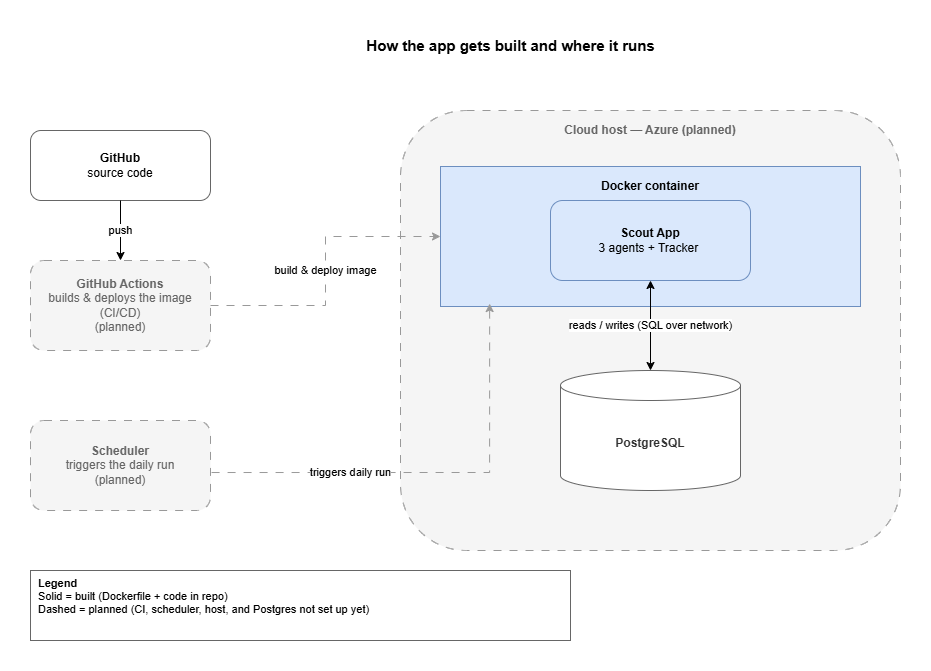

The diagram above was exported from draw.io. Its source (the exported page's mxGraphModel, read from the mxfile embedded in the PNG):
<mxGraphModel dx="1627" dy="969" grid="1" gridSize="10" guides="1" tooltips="1" connect="1" arrows="1" fold="1" page="1" pageScale="1" pageWidth="1100" pageHeight="850" math="0" shadow="0">
  <root>
    <mxCell id="0" />
    <mxCell id="1" parent="0" />
    <mxCell id="d_title" parent="1" style="text;html=1;align=center;verticalAlign=middle;fontSize=15;fontStyle=1;" value="How the app gets built and where it runs" vertex="1">
      <mxGeometry height="30" width="500" x="300" y="20" as="geometry" />
    </mxCell>
    <mxCell id="d_github" parent="1" style="rounded=1;whiteSpace=wrap;html=1;fillColor=#ffffff;strokeColor=#666666;" value="&lt;b&gt;GitHub&lt;/b&gt;&lt;br&gt;source code" vertex="1">
      <mxGeometry height="70" width="180" x="70" y="120" as="geometry" />
    </mxCell>
    <mxCell id="d_actions" parent="1" style="rounded=1;whiteSpace=wrap;html=1;dashed=1;dashPattern=8 8;strokeColor=#999999;fillColor=#f5f5f5;fontColor=#666666;" value="&lt;b&gt;GitHub Actions&lt;/b&gt;&lt;br&gt;builds &amp; deploys the image (CI/CD)&lt;br&gt;(planned)" vertex="1">
      <mxGeometry height="90" width="180" x="70" y="250" as="geometry" />
    </mxCell>
    <mxCell id="d_scheduler" parent="1" style="rounded=1;whiteSpace=wrap;html=1;dashed=1;dashPattern=8 8;strokeColor=#999999;fillColor=#f5f5f5;fontColor=#666666;" value="&lt;b&gt;Scheduler&lt;/b&gt;&lt;br&gt;triggers the daily run&lt;br&gt;(planned)" vertex="1">
      <mxGeometry height="90" width="180" x="70" y="410" as="geometry" />
    </mxCell>
    <mxCell id="d_host" parent="1" style="rounded=1;whiteSpace=wrap;html=1;dashed=1;dashPattern=8 8;strokeColor=#999999;fillColor=#f5f5f5;fontColor=#666666;verticalAlign=top;spacingTop=6;" value="&lt;b&gt;Cloud host — Azure (planned)&lt;/b&gt;" vertex="1">
      <mxGeometry height="440" width="500" x="440" y="100" as="geometry" />
    </mxCell>
    <mxCell id="d_container" parent="1" style="rounded=0;whiteSpace=wrap;html=1;fillColor=#dae8fc;strokeColor=#6c8ebf;verticalAlign=top;spacingTop=6;" value="&lt;b&gt;Docker container&lt;/b&gt;" vertex="1">
      <mxGeometry height="140" width="420" x="480" y="156" as="geometry" />
    </mxCell>
    <mxCell id="d_app" parent="1" style="rounded=1;whiteSpace=wrap;html=1;fillColor=#dae8fc;strokeColor=#6c8ebf;" value="&lt;b&gt;Scout App&lt;/b&gt;&lt;br&gt;3 agents + Tracker&amp;nbsp;" vertex="1">
      <mxGeometry height="80" width="200" x="590" y="190" as="geometry" />
    </mxCell>
    <mxCell id="d_db" parent="1" style="shape=cylinder3;whiteSpace=wrap;html=1;boundedLbl=1;backgroundOutline=1;size=15;fillColor=default;strokeColor=#666666;fontColor=#333333;" value="&lt;b&gt;PostgreSQL&lt;/b&gt;" vertex="1">
      <mxGeometry height="120" width="180" x="600" y="360" as="geometry" />
    </mxCell>
    <mxCell id="d_legend" parent="1" style="rounded=0;whiteSpace=wrap;html=1;fillColor=#ffffff;strokeColor=#666666;align=left;verticalAlign=top;fontSize=11;spacingLeft=6;" value="&lt;b&gt;Legend&lt;/b&gt;&lt;br&gt;Solid = built (Dockerfile + code in repo)&lt;br&gt;Dashed = planned (CI, scheduler, host, and Postgres not set up yet)" vertex="1">
      <mxGeometry height="70" width="540" x="70" y="560" as="geometry" />
    </mxCell>
    <mxCell id="d_appdb" edge="1" parent="1" source="d_app" style="edgeStyle=orthogonalEdgeStyle;rounded=0;html=1;startArrow=classic;startFill=1;exitX=0.5;exitY=1;exitDx=0;exitDy=0;entryX=0.5;entryY=0;entryDx=0;entryDy=0;" target="d_db" value="reads / writes (SQL over network)">
      <mxGeometry relative="1" as="geometry" />
    </mxCell>
    <mxCell id="d_e1" edge="1" parent="1" source="d_github" style="edgeStyle=orthogonalEdgeStyle;rounded=0;html=1;" target="d_actions" value="push">
      <mxGeometry relative="1" as="geometry" />
    </mxCell>
    <mxCell id="d_e2" edge="1" parent="1" source="d_actions" style="edgeStyle=orthogonalEdgeStyle;rounded=0;html=1;dashed=1;dashPattern=8 8;strokeColor=#999999;" target="d_container" value="build &amp; deploy image">
      <mxGeometry relative="1" as="geometry" />
    </mxCell>
    <mxCell id="d_e3" edge="1" parent="1" source="d_scheduler" style="edgeStyle=orthogonalEdgeStyle;rounded=0;html=1;dashed=1;dashPattern=8 8;strokeColor=#999999;exitX=1.006;exitY=0.578;exitDx=0;exitDy=0;exitPerimeter=0;entryX=0.117;entryY=0.979;entryDx=0;entryDy=0;entryPerimeter=0;" target="d_container" value="triggers daily run">
      <mxGeometry relative="1" x="-0.3784" as="geometry">
        <mxPoint as="offset" />
        <Array as="points" />
        <mxPoint x="150" y="485" as="sourcePoint" />
        <mxPoint x="590" y="300" as="targetPoint" />
      </mxGeometry>
    </mxCell>
  </root>
</mxGraphModel>